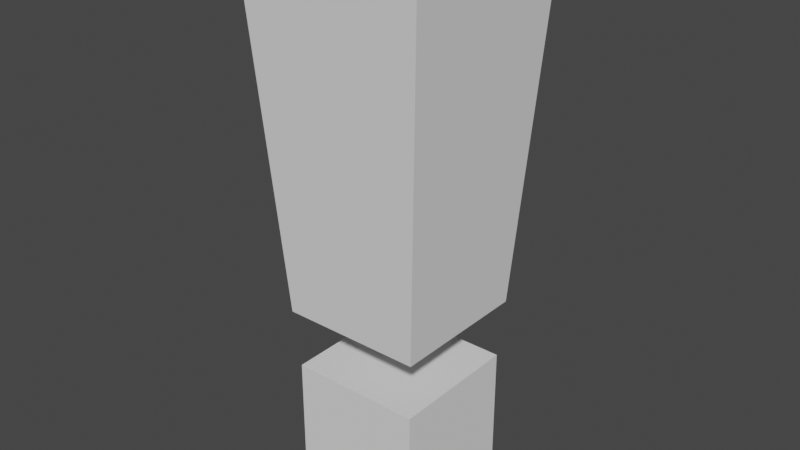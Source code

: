 # Source: Exclamation.blend  (saved by Blender 2.80.75; exported with 4.5.12 LTS)
import bpy
from mathutils import Matrix  # noqa: F401  (used for matrix-valued properties, if any)

bpy.ops.wm.read_factory_settings(use_empty=True)
scene = bpy.context.scene
scene.name = 'Scene'

# ---- collections
col_collection = bpy.data.collections.new('Collection'); scene.collection.children.link(col_collection)

# ---- world
world_world = bpy.data.worlds.new('World'); scene.world = world_world
world_world.use_nodes = True; world_world.node_tree.nodes.clear()
_N = world_world.node_tree.nodes; _L = world_world.node_tree.links
n0 = _N.new('ShaderNodeOutputWorld'); n0.name = 'World Output'; n0.location = (300, 300)
n1 = _N.new('ShaderNodeBackground'); n1.name = 'Background'; n1.location = (10, 300)
n1.inputs[0].default_value = (0.05088, 0.05088, 0.05088, 1.0)
_L.new(n1.outputs[0], n0.inputs[0])
n0.is_active_output = True
world_world.color = (0.05088, 0.05088, 0.05088)
world_world.use_sun_shadow = False
world_world.sun_shadow_jitter_overblur = 0.0

# ---- meshes
me_cube_001 = bpy.data.meshes.new('Cube.001')
me_cube_001.from_pydata([(-0.7575, -0.7575, -1.0), (-1.0, -1.0, 2.892), (-0.7575, 0.7575, -1.0), (-1.0, 1.0, 2.892), (0.7575, -0.7575, -1.0), (1.0, -1.0, 2.892), (0.7575, 0.7575, -1.0), (1.0, 1.0, 2.892), (-0.7105, -0.7105, -3.063), (-0.7105, -0.7105, -1.642), (-0.7105, 0.7105, -3.063), (-0.7105, 0.7105, -1.642), (0.7105, -0.7105, -3.063), (0.7105, -0.7105, -1.642), (0.7105, 0.7105, -3.063), (0.7105, 0.7105, -1.642)], [], [(0, 1, 3, 2), (2, 3, 7, 6), (6, 7, 5, 4), (4, 5, 1, 0), (2, 6, 4, 0), (7, 3, 1, 5), (8, 9, 11, 10), (10, 11, 15, 14), (14, 15, 13, 12), (12, 13, 9, 8), (10, 14, 12, 8), (15, 11, 9, 13)])
_uv = me_cube_001.uv_layers.new(name='UVMap')
_uv.uv.foreach_set('vector', [0.375, 0.0, 0.625, 0.0, 0.625, 0.25, 0.375, 0.25, 0.375, 0.25, 0.625, 0.25, 0.625, 0.5, 0.375, 0.5, 0.375, 0.5, 0.625, 0.5, 0.625, 0.75, 0.375, 0.75, 0.375, 0.75, 0.625, 0.75, 0.625, 1.0, 0.375, 1.0, 0.125, 0.5, 0.375, 0.5, 0.375, 0.75, 0.125, 0.75, 0.625, 0.5, 0.875, 0.5, 0.875, 0.75, 0.625, 0.75, 0.375, 0.0, 0.625, 0.0, 0.625, 0.25, 0.375, 0.25, 0.375, 0.25, 0.625, 0.25, 0.625, 0.5, 0.375, 0.5, 0.375, 0.5, 0.625, 0.5, 0.625, 0.75, 0.375, 0.75, 0.375, 0.75, 0.625, 0.75, 0.625, 1.0, 0.375, 1.0, 0.125, 0.5, 0.375, 0.5, 0.375, 0.75, 0.125, 0.75, 0.625, 0.5, 0.875, 0.5, 0.875, 0.75, 0.625, 0.75])
me_cube_001.use_remesh_preserve_volume = False
me_cube_001.use_remesh_preserve_attributes = False
me_cube_001.use_mirror_vertex_groups = False
me_cube_001.update()

# ---- objects
ob_cube_001 = bpy.data.objects.new('Cube.001', me_cube_001)

# ---- transforms, parenting, visibility, modifiers, constraints
ob_cube_001.location = (0.0, 0.0, 2.78)
ob_cube_001.lineart.crease_threshold = 0.0

# ---- collection membership
col_collection.objects.link(ob_cube_001)

# ---- scene / render settings (as saved in the file)
scene.frame_start = 1; scene.frame_end = 250; scene.frame_set(1)
scene.render.engine = 'BLENDER_EEVEE_NEXT'
scene.cycles.use_denoising = False
scene.cycles.samples = 128
scene.cycles.sampling_pattern = 'TABULATED_SOBOL'
scene.cycles.use_adaptive_sampling = False
scene.cycles.use_light_tree = False
scene.view_settings.view_transform = 'Filmic'
bpy.context.view_layer.update()

# ---- added for rendering (the .blend has no active camera and no usable light): camera, sun
cam_auto = bpy.data.cameras.new('AutoCamera')
cam_auto.lens = 50.0
cam_auto.sensor_width = 36.0
cam_auto.clip_end = 1000.0
ob_auto_camera = bpy.data.objects.new('AutoCamera', cam_auto)
scene.collection.objects.link(ob_auto_camera)
ob_auto_camera.location = (6.09941, -7.31929, 7.57396)
ob_auto_camera.rotation_euler = (1.09748, -7.21219e-08, 0.694738)
scene.camera = ob_auto_camera
light_auto_sun = bpy.data.lights.new('AutoSun', 'SUN')
light_auto_sun.energy = 3.0
light_auto_sun.angle = 0.0523599
ob_auto_sun = bpy.data.objects.new('AutoSun', light_auto_sun)
scene.collection.objects.link(ob_auto_sun)
ob_auto_sun.rotation_euler = (0.872665, 0.174533, 0.523599)
bpy.context.view_layer.update()
